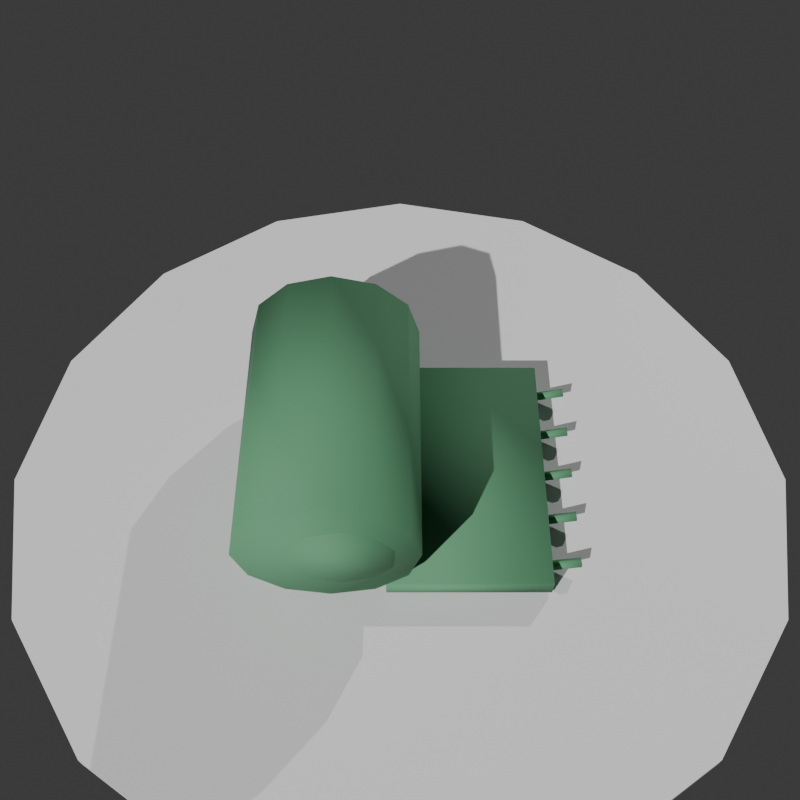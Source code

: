 # Source: manta_vieja.blend  (saved by Blender 5.2.45; exported with 4.5.12 LTS)
import bpy
from mathutils import Matrix  # noqa: F401  (used for matrix-valued properties, if any)

bpy.ops.wm.read_factory_settings(use_empty=True)
scene = bpy.context.scene
scene.name = 'Scene'

# ---- collections
col_collection = bpy.data.collections.new('Collection'); scene.collection.children.link(col_collection)

# ---- materials (node trees are filled in below, after node groups)
mat_mat_mantavieja = bpy.data.materials.new('Mat_MantaVieja')
mat_mat_mantavieja.diffuse_color = (0.107, 0.2961, 0.1559, 1.0)
mat_pedestal = bpy.data.materials.new('Pedestal')
mat_pedestal.diffuse_color = (0.15, 0.13, 0.18, 1.0)

# ---- material node trees
mat_mat_mantavieja.use_nodes = True; mat_mat_mantavieja.node_tree.nodes.clear()
_N = mat_mat_mantavieja.node_tree.nodes; _L = mat_mat_mantavieja.node_tree.links
n0 = _N.new('ShaderNodeBsdfPrincipled'); n0.name = 'BSDF Principista'; n0.location = (-200, 100)
n0.inputs[0].default_value = (0.107, 0.2961, 0.1559, 1.0)
n0.inputs[2].default_value = 0.75
n0.inputs[10].default_value = 0.005
n0.inputs[13].default_value = 0.25
n1 = _N.new('ShaderNodeOutputMaterial'); n1.name = 'Material'; n1.location = (200, 100)
_L.new(n0.outputs[0], n1.inputs[0])
n1.is_active_output = True
mat_pedestal.use_nodes = True; mat_pedestal.node_tree.nodes.clear()
_N = mat_pedestal.node_tree.nodes; _L = mat_pedestal.node_tree.links
n0 = _N.new('ShaderNodeBsdfPrincipled'); n0.name = 'BSDF Principista'; n0.location = (-200, 100)
n0.inputs[10].default_value = 0.005
n1 = _N.new('ShaderNodeOutputMaterial'); n1.name = 'Material'; n1.location = (200, 100)
_L.new(n0.outputs[0], n1.inputs[0])
n1.is_active_output = True

# ---- world
world_world = bpy.data.worlds.new('World'); scene.world = world_world
world_world.use_nodes = True; world_world.node_tree.nodes.clear()
_N = world_world.node_tree.nodes; _L = world_world.node_tree.links
n0 = _N.new('ShaderNodeOutputWorld'); n0.name = 'World Output'; n0.location = (200, 100)
n1 = _N.new('ShaderNodeBackground'); n1.name = 'Background'; n1.location = (-200, 100)
n1.inputs[0].default_value = (0.05088, 0.05088, 0.05088, 1.0)
_L.new(n1.outputs[0], n0.inputs[0])
n0.is_active_output = True
world_world.color = (0.05088, 0.05088, 0.05088)
world_world.sun_shadow_jitter_overblur = 0.0

# ---- cameras
cam_itemcam = bpy.data.cameras.new('ItemCam')
cam_itemcam.lens = 45.0

# ---- lights
light_itemsun = bpy.data.lights.new('ItemSun', 'SUN')
light_itemsun.energy = 3.5
light_itemfill = bpy.data.lights.new('ItemFill', 'SUN')
light_itemfill.energy = 1.2

# ---- meshes
me_cilindro = bpy.data.meshes.new('Cilindro')
me_cilindro.from_pydata([(-0.1, 0.19, 0.26), (-0.1, -0.19, 0.26), (-0.035, 0.19, 0.2426), (-0.035, -0.19, 0.2426), (0.01258, 0.19, 0.195), (0.01258, -0.19, 0.195), (0.03, 0.19, 0.13), (0.03, -0.19, 0.13), (0.01258, 0.19, 0.065), (0.01258, -0.19, 0.065), (-0.035, 0.19, 0.01742), (-0.035, -0.19, 0.01742), (-0.1, 0.19, 2.98e-08), (-0.1, -0.19, 0.0), (-0.165, 0.19, 0.01742), (-0.165, -0.19, 0.01742), (-0.2126, 0.19, 0.065), (-0.2126, -0.19, 0.065), (-0.23, 0.19, 0.13), (-0.23, -0.19, 0.13), (-0.2126, 0.19, 0.195), (-0.2126, -0.19, 0.195), (-0.165, 0.19, 0.2426), (-0.165, -0.19, 0.2426), (-0.08, 0.192, 0.195), (-0.08, -0.192, 0.195), (-0.03592, 0.192, 0.1807), (-0.03592, -0.192, 0.1807), (-0.008671, 0.192, 0.1432), (-0.008671, -0.192, 0.1432), (-0.008671, 0.192, 0.09682), (-0.008671, -0.192, 0.09682), (-0.03592, 0.192, 0.05932), (-0.03592, -0.192, 0.05932), (-0.08, 0.192, 0.045), (-0.08, -0.192, 0.045), (-0.1241, 0.192, 0.05932), (-0.1241, -0.192, 0.05932), (-0.1513, 0.192, 0.09682), (-0.1513, -0.192, 0.09682), (-0.1513, 0.192, 0.1432), (-0.1513, -0.192, 0.1432), (-0.1241, 0.192, 0.1807), (-0.1241, -0.192, 0.1807), (-0.02, -0.19, 0.005), (-0.02, -0.19, 0.035), (-0.02, 0.19, 0.005), (-0.02, 0.19, 0.035), (0.22, -0.19, 0.005), (0.22, -0.19, 0.035), (0.22, 0.19, 0.005), (0.22, 0.19, 0.035), (0.2159, -0.142, 0.00853), (0.2641, -0.142, 0.02147), (0.2179, -0.15, 0.0008021), (0.2662, -0.15, 0.01374), (0.2159, -0.158, 0.00853), (0.2641, -0.158, 0.02147), (0.2138, -0.15, 0.01626), (0.2621, -0.15, 0.0292), (0.2159, -0.067, 0.00853), (0.2641, -0.067, 0.02147), (0.2179, -0.075, 0.0008021), (0.2662, -0.075, 0.01374), (0.2159, -0.083, 0.00853), (0.2641, -0.083, 0.02147), (0.2138, -0.075, 0.01626), (0.2621, -0.075, 0.0292), (0.2159, 0.008, 0.00853), (0.2641, 0.008, 0.02147), (0.2179, 0.0, 0.0008021), (0.2662, 0.0, 0.01374), (0.2159, -0.008, 0.00853), (0.2641, -0.008, 0.02147), (0.2138, 0.0, 0.01626), (0.2621, 0.0, 0.0292), (0.2159, 0.083, 0.00853), (0.2641, 0.083, 0.02147), (0.2179, 0.075, 0.0008021), (0.2662, 0.075, 0.01374), (0.2159, 0.067, 0.00853), (0.2641, 0.067, 0.02147), (0.2138, 0.075, 0.01626), (0.2621, 0.075, 0.0292), (0.2159, 0.158, 0.00853), (0.2641, 0.158, 0.02147), (0.2179, 0.15, 0.0008021), (0.2662, 0.15, 0.01374), (0.2159, 0.142, 0.00853), (0.2641, 0.142, 0.02147), (0.2138, 0.15, 0.01626), (0.2621, 0.15, 0.0292)], [], [(0, 1, 3, 2), (2, 3, 5, 4), (4, 5, 7, 6), (6, 7, 9, 8), (8, 9, 11, 10), (10, 11, 13, 12), (12, 13, 15, 14), (14, 15, 17, 16), (16, 17, 19, 18), (18, 19, 21, 20), (3, 1, 23, 21, 19, 17, 15, 13, 11, 9, 7, 5), (20, 21, 23, 22), (22, 23, 1, 0), (0, 2, 4, 6, 8, 10, 12, 14, 16, 18, 20, 22), (24, 25, 27, 26), (26, 27, 29, 28), (28, 29, 31, 30), (30, 31, 33, 32), (32, 33, 35, 34), (34, 35, 37, 36), (36, 37, 39, 38), (38, 39, 41, 40), (27, 25, 43, 41, 39, 37, 35, 33, 31, 29), (40, 41, 43, 42), (42, 43, 25, 24), (24, 26, 28, 30, 32, 34, 36, 38, 40, 42), (44, 45, 47, 46), (46, 47, 51, 50), (50, 51, 49, 48), (48, 49, 45, 44), (46, 50, 48, 44), (51, 47, 45, 49), (52, 53, 55, 54), (54, 55, 57, 56), (55, 53, 59, 57), (56, 57, 59, 58), (58, 59, 53, 52), (52, 54, 56, 58), (60, 61, 63, 62), (62, 63, 65, 64), (63, 61, 67, 65), (64, 65, 67, 66), (66, 67, 61, 60), (60, 62, 64, 66), (68, 69, 71, 70), (70, 71, 73, 72), (71, 69, 75, 73), (72, 73, 75, 74), (74, 75, 69, 68), (68, 70, 72, 74), (76, 77, 79, 78), (78, 79, 81, 80), (79, 77, 83, 81), (80, 81, 83, 82), (82, 83, 77, 76), (76, 78, 80, 82), (84, 85, 87, 86), (86, 87, 89, 88), (87, 85, 91, 89), (88, 89, 91, 90), (90, 91, 85, 84), (84, 86, 88, 90)])
me_cilindro.polygons.foreach_set('use_smooth', [True] * 62)
_uv = me_cilindro.uv_layers.new(name='MapaUV')
_uv.uv.foreach_set('vector', [1.0, 0.5, 1.0, 1.0, 0.9167, 1.0, 0.9167, 0.5, 0.9167, 0.5, 0.9167, 1.0, 0.8333, 1.0, 0.8333, 0.5, 0.8333, 0.5, 0.8333, 1.0, 0.75, 1.0, 0.75, 0.5, 0.75, 0.5, 0.75, 1.0, 0.6667, 1.0, 0.6667, 0.5, 0.6667, 0.5, 0.6667, 1.0, 0.5833, 1.0, 0.5833, 0.5, 0.5833, 0.5, 0.5833, 1.0, 0.5, 1.0, 0.5, 0.5, 0.5, 0.5, 0.5, 1.0, 0.4167, 1.0, 0.4167, 0.5, 0.4167, 0.5, 0.4167, 1.0, 0.3333, 1.0, 0.3333, 0.5, 0.3333, 0.5, 0.3333, 1.0, 0.25, 1.0, 0.25, 0.5, 0.25, 0.5, 0.25, 1.0, 0.1667, 1.0, 0.1667, 0.5, 0.37, 0.4578, 0.25, 0.49, 0.13, 0.4578, 0.04215, 0.37, 0.01, 0.25, 0.04215, 0.13, 0.13, 0.04215, 0.25, 0.01, 0.37, 0.04215, 0.4578, 0.13, 0.49, 0.25, 0.4578, 0.37, 0.1667, 0.5, 0.1667, 1.0, 0.08333, 1.0, 0.08333, 0.5, 0.08333, 0.5, 0.08333, 1.0, 7.451e-08, 1.0, 7.451e-08, 0.5, 0.75, 0.49, 0.87, 0.4578, 0.9578, 0.37, 0.99, 0.25, 0.9578, 0.13, 0.87, 0.04215, 0.75, 0.01, 0.63, 0.04215, 0.5422, 0.13, 0.51, 0.25, 0.5422, 0.37, 0.63, 0.4578, 1.0, 0.5, 1.0, 1.0, 0.9, 1.0, 0.9, 0.5, 0.9, 0.5, 0.9, 1.0, 0.8, 1.0, 0.8, 0.5, 0.8, 0.5, 0.8, 1.0, 0.7, 1.0, 0.7, 0.5, 0.7, 0.5, 0.7, 1.0, 0.6, 1.0, 0.6, 0.5, 0.6, 0.5, 0.6, 1.0, 0.5, 1.0, 0.5, 0.5, 0.5, 0.5, 0.5, 1.0, 0.4, 1.0, 0.4, 0.5, 0.4, 0.5, 0.4, 1.0, 0.3, 1.0, 0.3, 0.5, 0.3, 0.5, 0.3, 1.0, 0.2, 1.0, 0.2, 0.5, 0.3911, 0.4442, 0.25, 0.49, 0.1089, 0.4442, 0.02175, 0.3242, 0.02175, 0.1758, 0.1089, 0.05584, 0.25, 0.01, 0.3911, 0.05584, 0.4783, 0.1758, 0.4783, 0.3242, 0.2, 0.5, 0.2, 1.0, 0.1, 1.0, 0.1, 0.5, 0.1, 0.5, 0.1, 1.0, -7.451e-08, 1.0, -7.451e-08, 0.5, 0.75, 0.49, 0.8911, 0.4442, 0.9783, 0.3242, 0.9783, 0.1758, 0.8911, 0.05584, 0.75, 0.01, 0.6089, 0.05584, 0.5217, 0.1758, 0.5217, 0.3242, 0.6089, 0.4442, 0.375, 0.0, 0.625, 0.0, 0.625, 0.25, 0.375, 0.25, 0.375, 0.25, 0.625, 0.25, 0.625, 0.5, 0.375, 0.5, 0.375, 0.5, 0.625, 0.5, 0.625, 0.75, 0.375, 0.75, 0.375, 0.75, 0.625, 0.75, 0.625, 1.0, 0.375, 1.0, 0.125, 0.5, 0.375, 0.5, 0.375, 0.75, 0.125, 0.75, 0.625, 0.5, 0.875, 0.5, 0.875, 0.75, 0.625, 0.75, 1.0, 0.5, 1.0, 1.0, 0.75, 1.0, 0.75, 0.5, 0.75, 0.5, 0.75, 1.0, 0.5, 1.0, 0.5, 0.5, 0.49, 0.25, 0.25, 0.49, 0.01, 0.25, 0.25, 0.01, 0.5, 0.5, 0.5, 1.0, 0.25, 1.0, 0.25, 0.5, 0.25, 0.5, 0.25, 1.0, 0.0, 1.0, 0.0, 0.5, 0.75, 0.49, 0.99, 0.25, 0.75, 0.01, 0.51, 0.25, 1.0, 0.5, 1.0, 1.0, 0.75, 1.0, 0.75, 0.5, 0.75, 0.5, 0.75, 1.0, 0.5, 1.0, 0.5, 0.5, 0.49, 0.25, 0.25, 0.49, 0.01, 0.25, 0.25, 0.01, 0.5, 0.5, 0.5, 1.0, 0.25, 1.0, 0.25, 0.5, 0.25, 0.5, 0.25, 1.0, 0.0, 1.0, 0.0, 0.5, 0.75, 0.49, 0.99, 0.25, 0.75, 0.01, 0.51, 0.25, 1.0, 0.5, 1.0, 1.0, 0.75, 1.0, 0.75, 0.5, 0.75, 0.5, 0.75, 1.0, 0.5, 1.0, 0.5, 0.5, 0.49, 0.25, 0.25, 0.49, 0.01, 0.25, 0.25, 0.01, 0.5, 0.5, 0.5, 1.0, 0.25, 1.0, 0.25, 0.5, 0.25, 0.5, 0.25, 1.0, 0.0, 1.0, 0.0, 0.5, 0.75, 0.49, 0.99, 0.25, 0.75, 0.01, 0.51, 0.25, 1.0, 0.5, 1.0, 1.0, 0.75, 1.0, 0.75, 0.5, 0.75, 0.5, 0.75, 1.0, 0.5, 1.0, 0.5, 0.5, 0.49, 0.25, 0.25, 0.49, 0.01, 0.25, 0.25, 0.01, 0.5, 0.5, 0.5, 1.0, 0.25, 1.0, 0.25, 0.5, 0.25, 0.5, 0.25, 1.0, 0.0, 1.0, 0.0, 0.5, 0.75, 0.49, 0.99, 0.25, 0.75, 0.01, 0.51, 0.25, 1.0, 0.5, 1.0, 1.0, 0.75, 1.0, 0.75, 0.5, 0.75, 0.5, 0.75, 1.0, 0.5, 1.0, 0.5, 0.5, 0.49, 0.25, 0.25, 0.49, 0.01, 0.25, 0.25, 0.01, 0.5, 0.5, 0.5, 1.0, 0.25, 1.0, 0.25, 0.5, 0.25, 0.5, 0.25, 1.0, 0.0, 1.0, 0.0, 0.5, 0.75, 0.49, 0.99, 0.25, 0.75, 0.01, 0.51, 0.25])
me_cilindro.materials.append(mat_mat_mantavieja)
me_cilindro.update()
me_cilindro_007 = bpy.data.meshes.new('Cilindro.007')
me_cilindro_007.from_pydata([(0.0, 0.6, -0.01), (0.0, 0.6, 0.01), (0.2296, 0.5543, -0.01), (0.2296, 0.5543, 0.01), (0.4243, 0.4243, -0.01), (0.4243, 0.4243, 0.01), (0.5543, 0.2296, -0.01), (0.5543, 0.2296, 0.01), (0.6, 0.0, -0.01), (0.6, 0.0, 0.01), (0.5543, -0.2296, -0.01), (0.5543, -0.2296, 0.01), (0.4243, -0.4243, -0.01), (0.4243, -0.4243, 0.01), (0.2296, -0.5543, -0.01), (0.2296, -0.5543, 0.01), (0.0, -0.6, -0.01), (0.0, -0.6, 0.01), (-0.2296, -0.5543, -0.01), (-0.2296, -0.5543, 0.01), (-0.4243, -0.4243, -0.01), (-0.4243, -0.4243, 0.01), (-0.5543, -0.2296, -0.01), (-0.5543, -0.2296, 0.01), (-0.6, 0.0, -0.01), (-0.6, 0.0, 0.01), (-0.5543, 0.2296, -0.01), (-0.5543, 0.2296, 0.01), (-0.4243, 0.4243, -0.01), (-0.4243, 0.4243, 0.01), (-0.2296, 0.5543, -0.01), (-0.2296, 0.5543, 0.01)], [], [(0, 1, 3, 2), (2, 3, 5, 4), (4, 5, 7, 6), (6, 7, 9, 8), (8, 9, 11, 10), (10, 11, 13, 12), (12, 13, 15, 14), (14, 15, 17, 16), (16, 17, 19, 18), (18, 19, 21, 20), (20, 21, 23, 22), (22, 23, 25, 24), (24, 25, 27, 26), (26, 27, 29, 28), (3, 1, 31, 29, 27, 25, 23, 21, 19, 17, 15, 13, 11, 9, 7, 5), (28, 29, 31, 30), (30, 31, 1, 0), (0, 2, 4, 6, 8, 10, 12, 14, 16, 18, 20, 22, 24, 26, 28, 30)])
_uv = me_cilindro_007.uv_layers.new(name='MapaUV')
_uv.uv.foreach_set('vector', [1.0, 0.5, 1.0, 1.0, 0.9375, 1.0, 0.9375, 0.5, 0.9375, 0.5, 0.9375, 1.0, 0.875, 1.0, 0.875, 0.5, 0.875, 0.5, 0.875, 1.0, 0.8125, 1.0, 0.8125, 0.5, 0.8125, 0.5, 0.8125, 1.0, 0.75, 1.0, 0.75, 0.5, 0.75, 0.5, 0.75, 1.0, 0.6875, 1.0, 0.6875, 0.5, 0.6875, 0.5, 0.6875, 1.0, 0.625, 1.0, 0.625, 0.5, 0.625, 0.5, 0.625, 1.0, 0.5625, 1.0, 0.5625, 0.5, 0.5625, 0.5, 0.5625, 1.0, 0.5, 1.0, 0.5, 0.5, 0.5, 0.5, 0.5, 1.0, 0.4375, 1.0, 0.4375, 0.5, 0.4375, 0.5, 0.4375, 1.0, 0.375, 1.0, 0.375, 0.5, 0.375, 0.5, 0.375, 1.0, 0.3125, 1.0, 0.3125, 0.5, 0.3125, 0.5, 0.3125, 1.0, 0.25, 1.0, 0.25, 0.5, 0.25, 0.5, 0.25, 1.0, 0.1875, 1.0, 0.1875, 0.5, 0.1875, 0.5, 0.1875, 1.0, 0.125, 1.0, 0.125, 0.5, 0.3418, 0.4717, 0.25, 0.49, 0.1582, 0.4717, 0.08029, 0.4197, 0.02827, 0.3418, 0.01, 0.25, 0.02827, 0.1582, 0.08029, 0.08029, 0.1582, 0.02827, 0.25, 0.01, 0.3418, 0.02827, 0.4197, 0.08029, 0.4717, 0.1582, 0.49, 0.25, 0.4717, 0.3418, 0.4197, 0.4197, 0.125, 0.5, 0.125, 1.0, 0.0625, 1.0, 0.0625, 0.5, 0.0625, 0.5, 0.0625, 1.0, 0.0, 1.0, 0.0, 0.5, 0.75, 0.49, 0.8418, 0.4717, 0.9197, 0.4197, 0.9717, 0.3418, 0.99, 0.25, 0.9717, 0.1582, 0.9197, 0.08029, 0.8418, 0.02827, 0.75, 0.01, 0.6582, 0.02827, 0.5803, 0.08029, 0.5283, 0.1582, 0.51, 0.25, 0.5283, 0.3418, 0.5803, 0.4197, 0.6582, 0.4717])
me_cilindro_007.materials.append(mat_pedestal)
me_cilindro_007.update()

# ---- objects
ob_itemsun = bpy.data.objects.new('ItemSun', light_itemsun)
ob_itemfill = bpy.data.objects.new('ItemFill', light_itemfill)
ob_itemcam = bpy.data.objects.new('ItemCam', cam_itemcam)
ob_mantavieja = bpy.data.objects.new('MantaVieja', me_cilindro)
ob_cilindro = bpy.data.objects.new('Cilindro', me_cilindro_007)

# ---- transforms, parenting, visibility, modifiers, constraints
ob_itemsun.location = (0.0, 0.0, 0.0)
ob_itemsun.rotation_euler = (0.9599, 0.0, -0.6109)
ob_itemfill.location = (0.0, 0.0, 0.0)
ob_itemfill.rotation_euler = (1.047, 0.0, 2.531)
ob_itemcam.location = (0.0, -0.7743, 1.356)
ob_itemcam.rotation_euler = (0.5983, -0.0, 0.0)
ob_mantavieja.location = (0.0, 0.0, 0.0)
ob_cilindro.location = (0.0, 0.0, -0.01)

# ---- collection membership
scene.collection.objects.link(ob_itemsun)
scene.collection.objects.link(ob_itemfill)
scene.collection.objects.link(ob_itemcam)
col_collection.objects.link(ob_mantavieja)
col_collection.objects.link(ob_cilindro)

# ---- scene / render settings (as saved in the file)
scene.camera = ob_itemcam
scene.frame_start = 1; scene.frame_end = 250; scene.frame_set(1)
scene.render.engine = 'BLENDER_EEVEE_NEXT'
scene.render.resolution_x = 800
scene.render.resolution_y = 800
scene.render.bake_bias = 0.0
scene.render.bake_samples = 0
scene.render.compositor_device = 'GPU'
scene.eevee.use_volume_custom_range = False
scene.eevee.fast_gi_thickness_near = 0.1
scene.eevee.fast_gi_thickness_far = 0.0
scene.eevee.ray_tracing_options.screen_trace_thickness = 0.1
bpy.context.view_layer.update()
